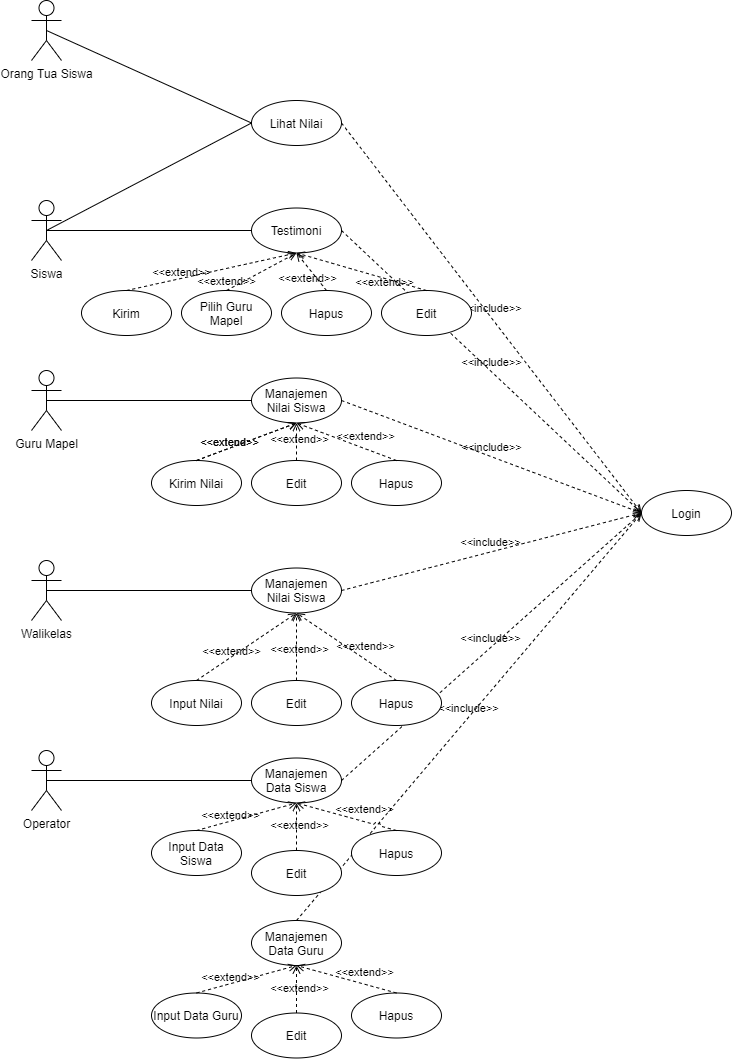

The diagram above was exported from draw.io. Its source (the exported page's mxGraphModel, read from the mxfile embedded in the PNG):
<mxGraphModel dx="2022" dy="2136" grid="1" gridSize="10" guides="1" tooltips="1" connect="1" arrows="1" fold="1" page="1" pageScale="1" pageWidth="850" pageHeight="1100" math="0" shadow="0">
  <root>
    <mxCell id="0" />
    <mxCell id="1" parent="0" />
    <mxCell id="2" value="&amp;lt;&amp;lt;include&amp;gt;&amp;gt;" style="html=1;verticalAlign=bottom;labelBackgroundColor=none;endArrow=open;endFill=0;dashed=1;entryX=0;entryY=0.5;entryDx=0;entryDy=0;exitX=0.5;exitY=0;exitDx=0;exitDy=0;jumpStyle=arc;" edge="1" parent="1" source="52" target="17">
      <mxGeometry width="160" relative="1" as="geometry">
        <mxPoint x="-370" y="-780" as="sourcePoint" />
        <mxPoint x="-210" y="-780" as="targetPoint" />
      </mxGeometry>
    </mxCell>
    <mxCell id="3" value="&amp;lt;&amp;lt;include&amp;gt;&amp;gt;" style="html=1;verticalAlign=bottom;labelBackgroundColor=none;endArrow=open;endFill=0;dashed=1;entryX=0;entryY=0.5;entryDx=0;entryDy=0;exitX=1;exitY=0.5;exitDx=0;exitDy=0;jumpStyle=arc;" edge="1" parent="1" source="12" target="17">
      <mxGeometry width="160" relative="1" as="geometry">
        <mxPoint x="-370" y="-780" as="sourcePoint" />
        <mxPoint x="-210" y="-780" as="targetPoint" />
      </mxGeometry>
    </mxCell>
    <mxCell id="4" value="&amp;lt;&amp;lt;include&amp;gt;&amp;gt;" style="html=1;verticalAlign=bottom;labelBackgroundColor=none;endArrow=open;endFill=0;dashed=1;entryX=0;entryY=0.5;entryDx=0;entryDy=0;exitX=1;exitY=0.5;exitDx=0;exitDy=0;jumpStyle=arc;" edge="1" parent="1" source="13" target="17">
      <mxGeometry width="160" relative="1" as="geometry">
        <mxPoint x="-370" y="-780" as="sourcePoint" />
        <mxPoint x="-210" y="-780" as="targetPoint" />
      </mxGeometry>
    </mxCell>
    <mxCell id="5" value="&amp;lt;&amp;lt;include&amp;gt;&amp;gt;" style="html=1;verticalAlign=bottom;labelBackgroundColor=none;endArrow=open;endFill=0;dashed=1;entryX=0;entryY=0.5;entryDx=0;entryDy=0;exitX=1;exitY=0.5;exitDx=0;exitDy=0;jumpStyle=arc;" edge="1" parent="1" source="22" target="17">
      <mxGeometry width="160" relative="1" as="geometry">
        <mxPoint x="-370" y="-780" as="sourcePoint" />
        <mxPoint x="-210" y="-780" as="targetPoint" />
      </mxGeometry>
    </mxCell>
    <mxCell id="6" value="&amp;lt;&amp;lt;include&amp;gt;&amp;gt;" style="html=1;verticalAlign=bottom;labelBackgroundColor=none;endArrow=open;endFill=0;dashed=1;entryX=0;entryY=0.5;entryDx=0;entryDy=0;exitX=1;exitY=0.5;exitDx=0;exitDy=0;jumpStyle=arc;" edge="1" parent="1" source="28" target="17">
      <mxGeometry width="160" relative="1" as="geometry">
        <mxPoint x="-370" y="-780" as="sourcePoint" />
        <mxPoint x="-210" y="-780" as="targetPoint" />
      </mxGeometry>
    </mxCell>
    <mxCell id="7" value="Orang Tua Siswa" style="shape=umlActor;verticalLabelPosition=bottom;verticalAlign=top;html=1;" vertex="1" parent="1">
      <mxGeometry x="-800" y="-1090" width="30" height="60" as="geometry" />
    </mxCell>
    <mxCell id="8" value="Siswa" style="shape=umlActor;verticalLabelPosition=bottom;verticalAlign=top;html=1;" vertex="1" parent="1">
      <mxGeometry x="-800" y="-890" width="30" height="60" as="geometry" />
    </mxCell>
    <mxCell id="9" value="Guru Mapel" style="shape=umlActor;verticalLabelPosition=bottom;verticalAlign=top;html=1;" vertex="1" parent="1">
      <mxGeometry x="-800" y="-720" width="30" height="60" as="geometry" />
    </mxCell>
    <mxCell id="10" value="Walikelas" style="shape=umlActor;verticalLabelPosition=bottom;verticalAlign=top;html=1;" vertex="1" parent="1">
      <mxGeometry x="-800" y="-530" width="30" height="60" as="geometry" />
    </mxCell>
    <mxCell id="11" value="Operator" style="shape=umlActor;verticalLabelPosition=bottom;verticalAlign=top;html=1;" vertex="1" parent="1">
      <mxGeometry x="-800" y="-340" width="30" height="60" as="geometry" />
    </mxCell>
    <mxCell id="12" value="Lihat Nilai" style="ellipse;whiteSpace=wrap;html=1;" vertex="1" parent="1">
      <mxGeometry x="-580" y="-990" width="90" height="45" as="geometry" />
    </mxCell>
    <mxCell id="13" value="Testimoni" style="ellipse;whiteSpace=wrap;html=1;" vertex="1" parent="1">
      <mxGeometry x="-580" y="-882.5" width="90" height="45" as="geometry" />
    </mxCell>
    <mxCell id="14" value="" style="endArrow=none;html=1;rounded=0;exitX=0.5;exitY=0.5;exitDx=0;exitDy=0;exitPerimeter=0;entryX=0;entryY=0.5;entryDx=0;entryDy=0;" edge="1" parent="1" source="7" target="12">
      <mxGeometry relative="1" as="geometry">
        <mxPoint x="-810" y="-990" as="sourcePoint" />
        <mxPoint x="-650" y="-990" as="targetPoint" />
      </mxGeometry>
    </mxCell>
    <mxCell id="15" value="" style="endArrow=none;html=1;rounded=0;exitX=0.5;exitY=0.5;exitDx=0;exitDy=0;exitPerimeter=0;entryX=0;entryY=0.5;entryDx=0;entryDy=0;" edge="1" parent="1" source="8" target="12">
      <mxGeometry relative="1" as="geometry">
        <mxPoint x="-810" y="-990" as="sourcePoint" />
        <mxPoint x="-650" y="-990" as="targetPoint" />
      </mxGeometry>
    </mxCell>
    <mxCell id="16" value="" style="endArrow=none;html=1;rounded=0;exitX=0.5;exitY=0.5;exitDx=0;exitDy=0;exitPerimeter=0;entryX=0;entryY=0.5;entryDx=0;entryDy=0;" edge="1" parent="1" source="8" target="13">
      <mxGeometry relative="1" as="geometry">
        <mxPoint x="-810" y="-990" as="sourcePoint" />
        <mxPoint x="-650" y="-990" as="targetPoint" />
      </mxGeometry>
    </mxCell>
    <mxCell id="17" value="Login" style="ellipse;whiteSpace=wrap;html=1;" vertex="1" parent="1">
      <mxGeometry x="-190" y="-600" width="90" height="45" as="geometry" />
    </mxCell>
    <mxCell id="18" value="Kirim" style="ellipse;whiteSpace=wrap;html=1;" vertex="1" parent="1">
      <mxGeometry x="-750" y="-800" width="90" height="45" as="geometry" />
    </mxCell>
    <mxCell id="19" value="Edit" style="ellipse;whiteSpace=wrap;html=1;" vertex="1" parent="1">
      <mxGeometry x="-450" y="-800" width="90" height="45" as="geometry" />
    </mxCell>
    <mxCell id="20" value="&amp;lt;&amp;lt;extend&amp;gt;&amp;gt;" style="html=1;verticalAlign=bottom;labelBackgroundColor=none;endArrow=open;endFill=0;dashed=1;exitX=0.5;exitY=0;exitDx=0;exitDy=0;entryX=0.5;entryY=1;entryDx=0;entryDy=0;" edge="1" parent="1" source="18" target="13">
      <mxGeometry x="-0.3514" y="-3" width="160" relative="1" as="geometry">
        <mxPoint x="-650" y="-940" as="sourcePoint" />
        <mxPoint x="-490" y="-940" as="targetPoint" />
        <mxPoint as="offset" />
      </mxGeometry>
    </mxCell>
    <mxCell id="21" value="&amp;lt;&amp;lt;extend&amp;gt;&amp;gt;" style="html=1;verticalAlign=bottom;labelBackgroundColor=none;endArrow=open;endFill=0;dashed=1;exitX=0.5;exitY=0;exitDx=0;exitDy=0;entryX=0.5;entryY=1;entryDx=0;entryDy=0;" edge="1" parent="1" source="19" target="13">
      <mxGeometry x="-0.4007" y="13" width="160" relative="1" as="geometry">
        <mxPoint x="-650" y="-940" as="sourcePoint" />
        <mxPoint x="-490" y="-940" as="targetPoint" />
        <mxPoint as="offset" />
      </mxGeometry>
    </mxCell>
    <mxCell id="22" value="Manajemen Nilai Siswa" style="ellipse;whiteSpace=wrap;html=1;" vertex="1" parent="1">
      <mxGeometry x="-580" y="-712.5" width="90" height="45" as="geometry" />
    </mxCell>
    <mxCell id="23" value="" style="endArrow=none;html=1;rounded=0;entryX=0;entryY=0.5;entryDx=0;entryDy=0;exitX=0.5;exitY=0.5;exitDx=0;exitDy=0;exitPerimeter=0;" edge="1" parent="1" source="9" target="22">
      <mxGeometry relative="1" as="geometry">
        <mxPoint x="-730" y="-710" as="sourcePoint" />
        <mxPoint x="-650" y="-820" as="targetPoint" />
      </mxGeometry>
    </mxCell>
    <mxCell id="24" value="Pilih Guru Mapel" style="ellipse;whiteSpace=wrap;html=1;" vertex="1" parent="1">
      <mxGeometry x="-650" y="-800" width="90" height="45" as="geometry" />
    </mxCell>
    <mxCell id="25" value="&amp;lt;&amp;lt;extend&amp;gt;&amp;gt;" style="html=1;verticalAlign=bottom;labelBackgroundColor=none;endArrow=open;endFill=0;dashed=1;exitX=0.5;exitY=0;exitDx=0;exitDy=0;entryX=0.5;entryY=1;entryDx=0;entryDy=0;" edge="1" parent="1" source="24" target="13">
      <mxGeometry x="-1" width="160" relative="1" as="geometry">
        <mxPoint x="-650" y="-940" as="sourcePoint" />
        <mxPoint x="-490" y="-940" as="targetPoint" />
        <mxPoint as="offset" />
      </mxGeometry>
    </mxCell>
    <mxCell id="26" value="Manajemen Nilai Siswa" style="ellipse;whiteSpace=wrap;html=1;" vertex="1" parent="1">
      <mxGeometry x="-580" y="-522.5" width="90" height="45" as="geometry" />
    </mxCell>
    <mxCell id="27" value="" style="endArrow=none;html=1;rounded=0;entryX=0;entryY=0.5;entryDx=0;entryDy=0;exitX=0.5;exitY=0.5;exitDx=0;exitDy=0;exitPerimeter=0;" edge="1" parent="1" source="10" target="26">
      <mxGeometry relative="1" as="geometry">
        <mxPoint x="-730" y="-520" as="sourcePoint" />
        <mxPoint x="-650" y="-627.5" as="targetPoint" />
      </mxGeometry>
    </mxCell>
    <mxCell id="28" value="Manajemen Data Siswa" style="ellipse;whiteSpace=wrap;html=1;" vertex="1" parent="1">
      <mxGeometry x="-580" y="-332.5" width="90" height="45" as="geometry" />
    </mxCell>
    <mxCell id="29" value="" style="endArrow=none;html=1;rounded=0;entryX=0;entryY=0.5;entryDx=0;entryDy=0;exitX=0.5;exitY=0.5;exitDx=0;exitDy=0;exitPerimeter=0;" edge="1" parent="1" source="11" target="28">
      <mxGeometry relative="1" as="geometry">
        <mxPoint x="-785" y="-307.5" as="sourcePoint" />
        <mxPoint x="-650" y="-437.5" as="targetPoint" />
      </mxGeometry>
    </mxCell>
    <mxCell id="30" value="Kirim Nilai" style="ellipse;whiteSpace=wrap;html=1;" vertex="1" parent="1">
      <mxGeometry x="-680" y="-630" width="90" height="45" as="geometry" />
    </mxCell>
    <mxCell id="31" value="&amp;lt;&amp;lt;extend&amp;gt;&amp;gt;" style="html=1;verticalAlign=bottom;labelBackgroundColor=none;endArrow=open;endFill=0;dashed=1;exitX=0.5;exitY=0;exitDx=0;exitDy=0;entryX=0.5;entryY=1;entryDx=0;entryDy=0;" edge="1" parent="1" source="30" target="22">
      <mxGeometry x="-0.3514" y="-3" width="160" relative="1" as="geometry">
        <mxPoint x="-650" y="-770" as="sourcePoint" />
        <mxPoint x="-535" y="-660" as="targetPoint" />
        <mxPoint as="offset" />
      </mxGeometry>
    </mxCell>
    <mxCell id="32" value="Edit" style="ellipse;whiteSpace=wrap;html=1;" vertex="1" parent="1">
      <mxGeometry x="-580" y="-630" width="90" height="45" as="geometry" />
    </mxCell>
    <mxCell id="33" value="Hapus" style="ellipse;whiteSpace=wrap;html=1;" vertex="1" parent="1">
      <mxGeometry x="-480" y="-630" width="90" height="45" as="geometry" />
    </mxCell>
    <mxCell id="34" value="Input Nilai" style="ellipse;whiteSpace=wrap;html=1;" vertex="1" parent="1">
      <mxGeometry x="-680" y="-410" width="90" height="45" as="geometry" />
    </mxCell>
    <mxCell id="35" value="Edit" style="ellipse;whiteSpace=wrap;html=1;" vertex="1" parent="1">
      <mxGeometry x="-580" y="-410" width="90" height="45" as="geometry" />
    </mxCell>
    <mxCell id="36" value="Hapus" style="ellipse;whiteSpace=wrap;html=1;" vertex="1" parent="1">
      <mxGeometry x="-480" y="-410" width="90" height="45" as="geometry" />
    </mxCell>
    <mxCell id="37" value="&amp;lt;&amp;lt;extend&amp;gt;&amp;gt;" style="html=1;verticalAlign=bottom;labelBackgroundColor=none;endArrow=open;endFill=0;dashed=1;exitX=0.5;exitY=0;exitDx=0;exitDy=0;entryX=0.5;entryY=1;entryDx=0;entryDy=0;" edge="1" parent="1" source="34" target="26">
      <mxGeometry x="-0.3514" y="-3" width="160" relative="1" as="geometry">
        <mxPoint x="-650" y="-770" as="sourcePoint" />
        <mxPoint x="-535" y="-660" as="targetPoint" />
        <mxPoint as="offset" />
      </mxGeometry>
    </mxCell>
    <mxCell id="38" value="&amp;lt;&amp;lt;extend&amp;gt;&amp;gt;" style="html=1;verticalAlign=bottom;labelBackgroundColor=none;endArrow=open;endFill=0;dashed=1;exitX=0.5;exitY=0;exitDx=0;exitDy=0;entryX=0.5;entryY=1;entryDx=0;entryDy=0;" edge="1" parent="1" source="35" target="26">
      <mxGeometry x="-0.3514" y="-3" width="160" relative="1" as="geometry">
        <mxPoint x="-650" y="-770" as="sourcePoint" />
        <mxPoint x="-535" y="-660" as="targetPoint" />
        <mxPoint as="offset" />
      </mxGeometry>
    </mxCell>
    <mxCell id="39" value="&amp;lt;&amp;lt;extend&amp;gt;&amp;gt;" style="html=1;verticalAlign=bottom;labelBackgroundColor=none;endArrow=open;endFill=0;dashed=1;exitX=0.5;exitY=0;exitDx=0;exitDy=0;entryX=0.5;entryY=1;entryDx=0;entryDy=0;" edge="1" parent="1" source="36" target="26">
      <mxGeometry x="-0.3514" y="-3" width="160" relative="1" as="geometry">
        <mxPoint x="-650" y="-770" as="sourcePoint" />
        <mxPoint x="-535" y="-660" as="targetPoint" />
        <mxPoint as="offset" />
      </mxGeometry>
    </mxCell>
    <mxCell id="40" value="Hapus" style="ellipse;whiteSpace=wrap;html=1;" vertex="1" parent="1">
      <mxGeometry x="-550" y="-800" width="90" height="45" as="geometry" />
    </mxCell>
    <mxCell id="41" value="&amp;lt;&amp;lt;extend&amp;gt;&amp;gt;" style="html=1;verticalAlign=bottom;labelBackgroundColor=none;endArrow=open;endFill=0;dashed=1;exitX=0.5;exitY=0;exitDx=0;exitDy=0;entryX=0.5;entryY=1;entryDx=0;entryDy=0;" edge="1" parent="1" source="40" target="13">
      <mxGeometry x="-0.4007" y="13" width="160" relative="1" as="geometry">
        <mxPoint x="-650" y="-940" as="sourcePoint" />
        <mxPoint x="-490" y="-940" as="targetPoint" />
        <mxPoint as="offset" />
      </mxGeometry>
    </mxCell>
    <mxCell id="42" value="&amp;lt;&amp;lt;extend&amp;gt;&amp;gt;" style="html=1;verticalAlign=bottom;labelBackgroundColor=none;endArrow=open;endFill=0;dashed=1;exitX=0.5;exitY=0;exitDx=0;exitDy=0;entryX=0.5;entryY=1;entryDx=0;entryDy=0;" edge="1" parent="1" source="30" target="22">
      <mxGeometry x="-0.3514" y="-3" width="160" relative="1" as="geometry">
        <mxPoint x="-650" y="-770" as="sourcePoint" />
        <mxPoint x="-535" y="-660" as="targetPoint" />
        <mxPoint as="offset" />
      </mxGeometry>
    </mxCell>
    <mxCell id="43" value="&amp;lt;&amp;lt;extend&amp;gt;&amp;gt;" style="html=1;verticalAlign=bottom;labelBackgroundColor=none;endArrow=open;endFill=0;dashed=1;exitX=0.5;exitY=0;exitDx=0;exitDy=0;entryX=0.5;entryY=1;entryDx=0;entryDy=0;" edge="1" parent="1" source="32" target="22">
      <mxGeometry x="-0.3514" y="-3" width="160" relative="1" as="geometry">
        <mxPoint x="-650" y="-770" as="sourcePoint" />
        <mxPoint x="-535" y="-660" as="targetPoint" />
        <mxPoint as="offset" />
      </mxGeometry>
    </mxCell>
    <mxCell id="44" value="&amp;lt;&amp;lt;extend&amp;gt;&amp;gt;" style="html=1;verticalAlign=bottom;labelBackgroundColor=none;endArrow=open;endFill=0;dashed=1;exitX=0.5;exitY=0;exitDx=0;exitDy=0;entryX=0.5;entryY=1;entryDx=0;entryDy=0;" edge="1" parent="1" source="33" target="22">
      <mxGeometry x="-0.3514" y="-3" width="160" relative="1" as="geometry">
        <mxPoint x="-650" y="-770" as="sourcePoint" />
        <mxPoint x="-535" y="-660" as="targetPoint" />
        <mxPoint as="offset" />
      </mxGeometry>
    </mxCell>
    <mxCell id="45" value="Hapus" style="ellipse;whiteSpace=wrap;html=1;" vertex="1" parent="1">
      <mxGeometry x="-480" y="-260" width="90" height="45" as="geometry" />
    </mxCell>
    <mxCell id="46" value="Edit" style="ellipse;whiteSpace=wrap;html=1;" vertex="1" parent="1">
      <mxGeometry x="-580" y="-240" width="90" height="45" as="geometry" />
    </mxCell>
    <mxCell id="47" value="Input Data Siswa" style="ellipse;whiteSpace=wrap;html=1;" vertex="1" parent="1">
      <mxGeometry x="-680" y="-260" width="90" height="45" as="geometry" />
    </mxCell>
    <mxCell id="48" value="&amp;lt;&amp;lt;extend&amp;gt;&amp;gt;" style="html=1;verticalAlign=bottom;labelBackgroundColor=none;endArrow=open;endFill=0;dashed=1;exitX=0.5;exitY=0;exitDx=0;exitDy=0;entryX=0.5;entryY=1;entryDx=0;entryDy=0;" edge="1" parent="1" source="47" target="28">
      <mxGeometry x="-0.3514" y="-3" width="160" relative="1" as="geometry">
        <mxPoint x="-650" y="-770" as="sourcePoint" />
        <mxPoint x="-535" y="-660" as="targetPoint" />
        <mxPoint as="offset" />
      </mxGeometry>
    </mxCell>
    <mxCell id="49" value="&amp;lt;&amp;lt;extend&amp;gt;&amp;gt;" style="html=1;verticalAlign=bottom;labelBackgroundColor=none;endArrow=open;endFill=0;dashed=1;exitX=0.5;exitY=0;exitDx=0;exitDy=0;entryX=0.5;entryY=1;entryDx=0;entryDy=0;" edge="1" parent="1" source="46" target="28">
      <mxGeometry x="-0.3514" y="-3" width="160" relative="1" as="geometry">
        <mxPoint x="-650" y="-770" as="sourcePoint" />
        <mxPoint x="-535" y="-660" as="targetPoint" />
        <mxPoint as="offset" />
      </mxGeometry>
    </mxCell>
    <mxCell id="50" value="&amp;lt;&amp;lt;extend&amp;gt;&amp;gt;" style="html=1;verticalAlign=bottom;labelBackgroundColor=none;endArrow=open;endFill=0;dashed=1;exitX=0.5;exitY=0;exitDx=0;exitDy=0;entryX=0.5;entryY=1;entryDx=0;entryDy=0;jumpStyle=arc;" edge="1" parent="1" source="45" target="28">
      <mxGeometry x="-0.3514" y="-3" width="160" relative="1" as="geometry">
        <mxPoint x="-650" y="-770" as="sourcePoint" />
        <mxPoint x="-535" y="-660" as="targetPoint" />
        <mxPoint as="offset" />
      </mxGeometry>
    </mxCell>
    <mxCell id="51" value="&amp;lt;&amp;lt;include&amp;gt;&amp;gt;" style="html=1;verticalAlign=bottom;labelBackgroundColor=none;endArrow=open;endFill=0;dashed=1;entryX=0;entryY=0.5;entryDx=0;entryDy=0;exitX=1;exitY=0.5;exitDx=0;exitDy=0;jumpStyle=arc;" edge="1" parent="1" source="26" target="17">
      <mxGeometry width="160" relative="1" as="geometry">
        <mxPoint x="-370" y="-780" as="sourcePoint" />
        <mxPoint x="-210" y="-780" as="targetPoint" />
      </mxGeometry>
    </mxCell>
    <mxCell id="52" value="Manajemen Data Guru" style="ellipse;whiteSpace=wrap;html=1;" vertex="1" parent="1">
      <mxGeometry x="-580" y="-170" width="90" height="45" as="geometry" />
    </mxCell>
    <mxCell id="53" value="Hapus" style="ellipse;whiteSpace=wrap;html=1;" vertex="1" parent="1">
      <mxGeometry x="-480" y="-97.5" width="90" height="45" as="geometry" />
    </mxCell>
    <mxCell id="54" value="Edit" style="ellipse;whiteSpace=wrap;html=1;" vertex="1" parent="1">
      <mxGeometry x="-580" y="-77.5" width="90" height="45" as="geometry" />
    </mxCell>
    <mxCell id="55" value="Input Data Guru" style="ellipse;whiteSpace=wrap;html=1;" vertex="1" parent="1">
      <mxGeometry x="-680" y="-97.5" width="90" height="45" as="geometry" />
    </mxCell>
    <mxCell id="56" value="&amp;lt;&amp;lt;extend&amp;gt;&amp;gt;" style="html=1;verticalAlign=bottom;labelBackgroundColor=none;endArrow=open;endFill=0;dashed=1;exitX=0.5;exitY=0;exitDx=0;exitDy=0;entryX=0.5;entryY=1;entryDx=0;entryDy=0;" edge="1" parent="1" source="55" target="52">
      <mxGeometry x="-0.3514" y="-3" width="160" relative="1" as="geometry">
        <mxPoint x="-650" y="-607.5" as="sourcePoint" />
        <mxPoint x="-535" y="-497.5" as="targetPoint" />
        <mxPoint as="offset" />
      </mxGeometry>
    </mxCell>
    <mxCell id="57" value="&amp;lt;&amp;lt;extend&amp;gt;&amp;gt;" style="html=1;verticalAlign=bottom;labelBackgroundColor=none;endArrow=open;endFill=0;dashed=1;exitX=0.5;exitY=0;exitDx=0;exitDy=0;entryX=0.5;entryY=1;entryDx=0;entryDy=0;" edge="1" parent="1" source="54" target="52">
      <mxGeometry x="-0.3514" y="-3" width="160" relative="1" as="geometry">
        <mxPoint x="-650" y="-607.5" as="sourcePoint" />
        <mxPoint x="-535" y="-497.5" as="targetPoint" />
        <mxPoint as="offset" />
      </mxGeometry>
    </mxCell>
    <mxCell id="58" value="&amp;lt;&amp;lt;extend&amp;gt;&amp;gt;" style="html=1;verticalAlign=bottom;labelBackgroundColor=none;endArrow=open;endFill=0;dashed=1;exitX=0.5;exitY=0;exitDx=0;exitDy=0;entryX=0.5;entryY=1;entryDx=0;entryDy=0;" edge="1" parent="1" source="53" target="52">
      <mxGeometry x="-0.3514" y="-3" width="160" relative="1" as="geometry">
        <mxPoint x="-650" y="-607.5" as="sourcePoint" />
        <mxPoint x="-535" y="-497.5" as="targetPoint" />
        <mxPoint as="offset" />
      </mxGeometry>
    </mxCell>
  </root>
</mxGraphModel>